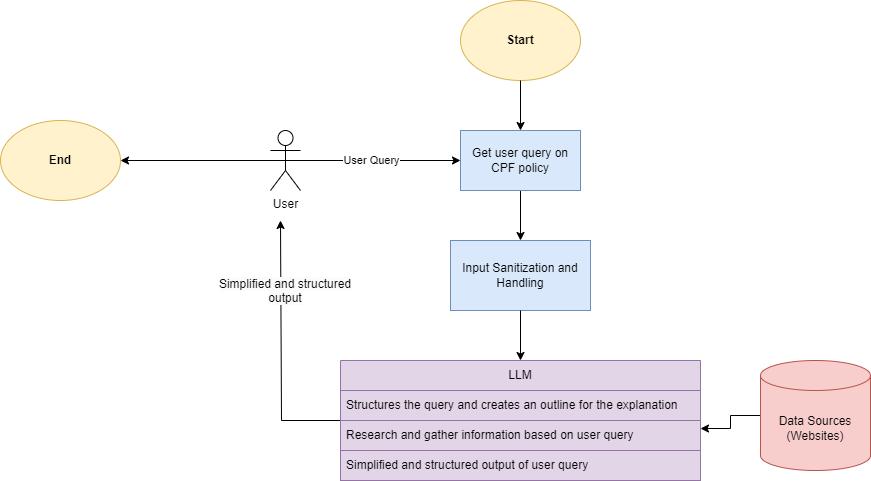

The diagram above was exported from draw.io. Its source (the exported page's mxGraphModel, read from the mxfile embedded in the PNG):
<mxGraphModel dx="2924" dy="1132" grid="1" gridSize="10" guides="1" tooltips="1" connect="1" arrows="1" fold="1" page="1" pageScale="1" pageWidth="850" pageHeight="1100" math="0" shadow="0">
  <root>
    <mxCell id="0" />
    <mxCell id="1" parent="0" />
    <mxCell id="ktPB9-Eb4TObuxik4och-1" value="&lt;b&gt;Start&lt;/b&gt;" style="ellipse;whiteSpace=wrap;html=1;fillColor=#fff2cc;strokeColor=#d6b656;" vertex="1" parent="1">
      <mxGeometry x="340" y="40" width="120" height="80" as="geometry" />
    </mxCell>
    <mxCell id="ktPB9-Eb4TObuxik4och-15" value="" style="edgeStyle=orthogonalEdgeStyle;rounded=0;orthogonalLoop=1;jettySize=auto;html=1;" edge="1" parent="1" source="ktPB9-Eb4TObuxik4och-4" target="ktPB9-Eb4TObuxik4och-6">
      <mxGeometry relative="1" as="geometry" />
    </mxCell>
    <mxCell id="ktPB9-Eb4TObuxik4och-4" value="Get user query on CPF policy" style="rounded=0;whiteSpace=wrap;html=1;fillColor=#dae8fc;strokeColor=#6c8ebf;" vertex="1" parent="1">
      <mxGeometry x="340" y="170" width="120" height="60" as="geometry" />
    </mxCell>
    <mxCell id="ktPB9-Eb4TObuxik4och-5" value="" style="endArrow=classic;html=1;rounded=0;exitX=0.5;exitY=1;exitDx=0;exitDy=0;entryX=0.5;entryY=0;entryDx=0;entryDy=0;" edge="1" parent="1" source="ktPB9-Eb4TObuxik4och-1" target="ktPB9-Eb4TObuxik4och-4">
      <mxGeometry width="50" height="50" relative="1" as="geometry">
        <mxPoint x="460" y="600" as="sourcePoint" />
        <mxPoint x="510" y="550" as="targetPoint" />
      </mxGeometry>
    </mxCell>
    <mxCell id="ktPB9-Eb4TObuxik4och-6" value="Input Sanitization and Handling" style="rounded=0;whiteSpace=wrap;html=1;fillColor=#dae8fc;strokeColor=#6c8ebf;" vertex="1" parent="1">
      <mxGeometry x="330" y="280" width="140" height="70" as="geometry" />
    </mxCell>
    <mxCell id="ktPB9-Eb4TObuxik4och-8" style="edgeStyle=orthogonalEdgeStyle;rounded=0;orthogonalLoop=1;jettySize=auto;html=1;exitX=0.5;exitY=0.5;exitDx=0;exitDy=0;exitPerimeter=0;entryX=0;entryY=0.5;entryDx=0;entryDy=0;" edge="1" parent="1" source="ktPB9-Eb4TObuxik4och-7" target="ktPB9-Eb4TObuxik4och-4">
      <mxGeometry relative="1" as="geometry">
        <mxPoint x="200" y="150" as="targetPoint" />
      </mxGeometry>
    </mxCell>
    <mxCell id="ktPB9-Eb4TObuxik4och-14" value="User Query" style="edgeLabel;html=1;align=center;verticalAlign=middle;resizable=0;points=[];" vertex="1" connectable="0" parent="ktPB9-Eb4TObuxik4och-8">
      <mxGeometry x="-0.024" y="1" relative="1" as="geometry">
        <mxPoint as="offset" />
      </mxGeometry>
    </mxCell>
    <mxCell id="ktPB9-Eb4TObuxik4och-7" value="User" style="shape=umlActor;verticalLabelPosition=bottom;verticalAlign=top;html=1;outlineConnect=0;" vertex="1" parent="1">
      <mxGeometry x="150" y="170" width="30" height="60" as="geometry" />
    </mxCell>
    <mxCell id="ktPB9-Eb4TObuxik4och-33" value="" style="edgeStyle=orthogonalEdgeStyle;rounded=0;orthogonalLoop=1;jettySize=auto;html=1;" edge="1" parent="1" source="ktPB9-Eb4TObuxik4och-18">
      <mxGeometry relative="1" as="geometry">
        <mxPoint x="160" y="260" as="targetPoint" />
        <Array as="points">
          <mxPoint x="161" y="460" />
        </Array>
      </mxGeometry>
    </mxCell>
    <mxCell id="ktPB9-Eb4TObuxik4och-18" value="LLM" style="swimlane;fontStyle=0;childLayout=stackLayout;horizontal=1;startSize=30;horizontalStack=0;resizeParent=1;resizeParentMax=0;resizeLast=0;collapsible=1;marginBottom=0;whiteSpace=wrap;html=1;fillColor=#e1d5e7;strokeColor=#9673a6;" vertex="1" parent="1">
      <mxGeometry x="220" y="400" width="360" height="120" as="geometry" />
    </mxCell>
    <mxCell id="ktPB9-Eb4TObuxik4och-19" value="Structures the query and creates an outline for the explanation" style="text;strokeColor=#9673a6;fillColor=#e1d5e7;align=left;verticalAlign=middle;spacingLeft=4;spacingRight=4;overflow=hidden;points=[[0,0.5],[1,0.5]];portConstraint=eastwest;rotatable=0;whiteSpace=wrap;html=1;" vertex="1" parent="ktPB9-Eb4TObuxik4och-18">
      <mxGeometry y="30" width="360" height="30" as="geometry" />
    </mxCell>
    <mxCell id="ktPB9-Eb4TObuxik4och-20" value="Research and gather information based on user query" style="text;strokeColor=#9673a6;fillColor=#e1d5e7;align=left;verticalAlign=middle;spacingLeft=4;spacingRight=4;overflow=hidden;points=[[0,0.5],[1,0.5]];portConstraint=eastwest;rotatable=0;whiteSpace=wrap;html=1;" vertex="1" parent="ktPB9-Eb4TObuxik4och-18">
      <mxGeometry y="60" width="360" height="30" as="geometry" />
    </mxCell>
    <mxCell id="ktPB9-Eb4TObuxik4och-21" value="Simplified and structured output of user query" style="text;strokeColor=#9673a6;fillColor=#e1d5e7;align=left;verticalAlign=middle;spacingLeft=4;spacingRight=4;overflow=hidden;points=[[0,0.5],[1,0.5]];portConstraint=eastwest;rotatable=0;whiteSpace=wrap;html=1;" vertex="1" parent="ktPB9-Eb4TObuxik4och-18">
      <mxGeometry y="90" width="360" height="30" as="geometry" />
    </mxCell>
    <mxCell id="ktPB9-Eb4TObuxik4och-24" value="" style="edgeStyle=orthogonalEdgeStyle;rounded=0;orthogonalLoop=1;jettySize=auto;html=1;entryX=1;entryY=0.267;entryDx=0;entryDy=0;entryPerimeter=0;" edge="1" parent="1" source="ktPB9-Eb4TObuxik4och-23" target="ktPB9-Eb4TObuxik4och-20">
      <mxGeometry relative="1" as="geometry">
        <mxPoint x="590" y="470" as="targetPoint" />
      </mxGeometry>
    </mxCell>
    <mxCell id="ktPB9-Eb4TObuxik4och-23" value="Data Sources&lt;br&gt;(Websites)" style="shape=cylinder3;whiteSpace=wrap;html=1;boundedLbl=1;backgroundOutline=1;size=15;fillColor=#f8cecc;strokeColor=#b85450;" vertex="1" parent="1">
      <mxGeometry x="640" y="400" width="110" height="110" as="geometry" />
    </mxCell>
    <mxCell id="ktPB9-Eb4TObuxik4och-26" value="" style="endArrow=classic;html=1;rounded=0;exitX=0.5;exitY=1;exitDx=0;exitDy=0;entryX=0.5;entryY=0;entryDx=0;entryDy=0;" edge="1" parent="1" source="ktPB9-Eb4TObuxik4och-6" target="ktPB9-Eb4TObuxik4och-18">
      <mxGeometry width="50" height="50" relative="1" as="geometry">
        <mxPoint x="460" y="600" as="sourcePoint" />
        <mxPoint x="510" y="550" as="targetPoint" />
      </mxGeometry>
    </mxCell>
    <mxCell id="ktPB9-Eb4TObuxik4och-36" value="&lt;span style=&quot;color: rgb(0, 0, 0); font-family: Helvetica; font-size: 12px; font-style: normal; font-variant-ligatures: normal; font-variant-caps: normal; font-weight: 400; letter-spacing: normal; orphans: 2; text-indent: 0px; text-transform: none; widows: 2; word-spacing: 0px; -webkit-text-stroke-width: 0px; white-space: normal; background-color: rgb(251, 251, 251); text-decoration-thickness: initial; text-decoration-style: initial; text-decoration-color: initial; float: none; display: inline !important;&quot;&gt;Simplified and structured output&lt;/span&gt;" style="text;whiteSpace=wrap;html=1;align=center;" vertex="1" parent="1">
      <mxGeometry x="85" y="310" width="160" height="40" as="geometry" />
    </mxCell>
    <mxCell id="ktPB9-Eb4TObuxik4och-37" value="&lt;b&gt;End&lt;/b&gt;" style="ellipse;whiteSpace=wrap;html=1;fillColor=#fff2cc;strokeColor=#d6b656;" vertex="1" parent="1">
      <mxGeometry x="-120" y="160" width="120" height="80" as="geometry" />
    </mxCell>
    <mxCell id="ktPB9-Eb4TObuxik4och-38" value="" style="endArrow=classic;html=1;rounded=0;exitX=0.5;exitY=0.5;exitDx=0;exitDy=0;exitPerimeter=0;entryX=1;entryY=0.5;entryDx=0;entryDy=0;" edge="1" parent="1" source="ktPB9-Eb4TObuxik4och-7" target="ktPB9-Eb4TObuxik4och-37">
      <mxGeometry width="50" height="50" relative="1" as="geometry">
        <mxPoint x="460" y="600" as="sourcePoint" />
        <mxPoint x="510" y="550" as="targetPoint" />
      </mxGeometry>
    </mxCell>
  </root>
</mxGraphModel>